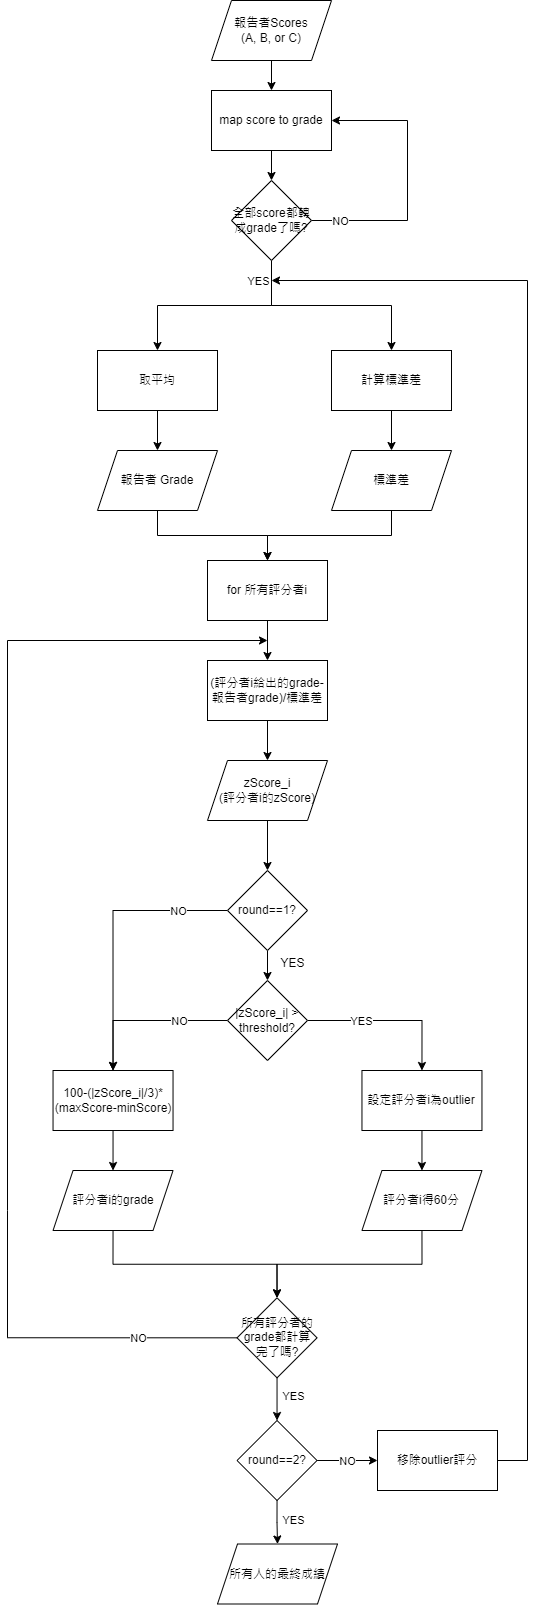

The diagram above was exported from draw.io. Its source (the exported page's mxGraphModel, read from the mxfile embedded in the PNG):
<mxGraphModel dx="2115" dy="2088" grid="1" gridSize="10" guides="1" tooltips="1" connect="1" arrows="1" fold="1" page="1" pageScale="1" pageWidth="827" pageHeight="1169" math="0" shadow="0">
  <root>
    <mxCell id="0" />
    <mxCell id="1" parent="0" />
    <mxCell id="7MEPbqM4ApMV95iEvsq6-3" value="" style="edgeStyle=orthogonalEdgeStyle;rounded=0;orthogonalLoop=1;jettySize=auto;html=1;" edge="1" parent="1" source="7MEPbqM4ApMV95iEvsq6-1" target="7MEPbqM4ApMV95iEvsq6-2">
      <mxGeometry relative="1" as="geometry" />
    </mxCell>
    <mxCell id="7MEPbqM4ApMV95iEvsq6-1" value="報告者Scores&lt;br&gt;(A, B, or C)" style="shape=parallelogram;perimeter=parallelogramPerimeter;whiteSpace=wrap;html=1;fixedSize=1;" vertex="1" parent="1">
      <mxGeometry x="294" y="150" width="120" height="60" as="geometry" />
    </mxCell>
    <mxCell id="7MEPbqM4ApMV95iEvsq6-7" value="" style="edgeStyle=orthogonalEdgeStyle;rounded=0;orthogonalLoop=1;jettySize=auto;html=1;" edge="1" parent="1" source="7MEPbqM4ApMV95iEvsq6-2" target="7MEPbqM4ApMV95iEvsq6-6">
      <mxGeometry relative="1" as="geometry" />
    </mxCell>
    <mxCell id="7MEPbqM4ApMV95iEvsq6-2" value="map score to grade" style="whiteSpace=wrap;html=1;" vertex="1" parent="1">
      <mxGeometry x="294" y="240" width="120" height="60" as="geometry" />
    </mxCell>
    <mxCell id="7MEPbqM4ApMV95iEvsq6-8" style="edgeStyle=orthogonalEdgeStyle;rounded=0;orthogonalLoop=1;jettySize=auto;html=1;exitX=1;exitY=0.5;exitDx=0;exitDy=0;entryX=1;entryY=0.5;entryDx=0;entryDy=0;" edge="1" parent="1" source="7MEPbqM4ApMV95iEvsq6-6" target="7MEPbqM4ApMV95iEvsq6-2">
      <mxGeometry relative="1" as="geometry">
        <mxPoint x="420" y="270" as="targetPoint" />
        <Array as="points">
          <mxPoint x="490" y="370" />
          <mxPoint x="490" y="270" />
        </Array>
      </mxGeometry>
    </mxCell>
    <mxCell id="7MEPbqM4ApMV95iEvsq6-9" value="NO" style="edgeLabel;html=1;align=center;verticalAlign=middle;resizable=0;points=[];" vertex="1" connectable="0" parent="7MEPbqM4ApMV95iEvsq6-8">
      <mxGeometry x="-0.7917" relative="1" as="geometry">
        <mxPoint as="offset" />
      </mxGeometry>
    </mxCell>
    <mxCell id="7MEPbqM4ApMV95iEvsq6-91" style="edgeStyle=orthogonalEdgeStyle;rounded=0;orthogonalLoop=1;jettySize=auto;html=1;exitX=0.5;exitY=1;exitDx=0;exitDy=0;" edge="1" parent="1" source="7MEPbqM4ApMV95iEvsq6-6" target="7MEPbqM4ApMV95iEvsq6-10">
      <mxGeometry relative="1" as="geometry" />
    </mxCell>
    <mxCell id="7MEPbqM4ApMV95iEvsq6-92" style="edgeStyle=orthogonalEdgeStyle;rounded=0;orthogonalLoop=1;jettySize=auto;html=1;exitX=0.5;exitY=1;exitDx=0;exitDy=0;" edge="1" parent="1" source="7MEPbqM4ApMV95iEvsq6-6" target="7MEPbqM4ApMV95iEvsq6-16">
      <mxGeometry relative="1" as="geometry" />
    </mxCell>
    <mxCell id="7MEPbqM4ApMV95iEvsq6-93" value="YES" style="edgeLabel;html=1;align=center;verticalAlign=middle;resizable=0;points=[];" vertex="1" connectable="0" parent="7MEPbqM4ApMV95iEvsq6-92">
      <mxGeometry x="-0.9012" relative="1" as="geometry">
        <mxPoint x="-14" y="10" as="offset" />
      </mxGeometry>
    </mxCell>
    <mxCell id="7MEPbqM4ApMV95iEvsq6-6" value="全部score都轉成grade了嗎?" style="rhombus;whiteSpace=wrap;html=1;" vertex="1" parent="1">
      <mxGeometry x="314" y="330" width="80" height="80" as="geometry" />
    </mxCell>
    <mxCell id="7MEPbqM4ApMV95iEvsq6-13" value="" style="edgeStyle=orthogonalEdgeStyle;rounded=0;orthogonalLoop=1;jettySize=auto;html=1;" edge="1" parent="1" source="7MEPbqM4ApMV95iEvsq6-10" target="7MEPbqM4ApMV95iEvsq6-12">
      <mxGeometry relative="1" as="geometry" />
    </mxCell>
    <mxCell id="7MEPbqM4ApMV95iEvsq6-10" value="取平均" style="whiteSpace=wrap;html=1;" vertex="1" parent="1">
      <mxGeometry x="180" y="500" width="120" height="60" as="geometry" />
    </mxCell>
    <mxCell id="7MEPbqM4ApMV95iEvsq6-54" style="edgeStyle=orthogonalEdgeStyle;rounded=0;orthogonalLoop=1;jettySize=auto;html=1;exitX=0.5;exitY=1;exitDx=0;exitDy=0;entryX=0.5;entryY=0;entryDx=0;entryDy=0;" edge="1" parent="1" source="7MEPbqM4ApMV95iEvsq6-12" target="7MEPbqM4ApMV95iEvsq6-52">
      <mxGeometry relative="1" as="geometry" />
    </mxCell>
    <mxCell id="7MEPbqM4ApMV95iEvsq6-12" value="報告者 Grade" style="shape=parallelogram;perimeter=parallelogramPerimeter;whiteSpace=wrap;html=1;fixedSize=1;" vertex="1" parent="1">
      <mxGeometry x="180" y="600" width="120" height="60" as="geometry" />
    </mxCell>
    <mxCell id="7MEPbqM4ApMV95iEvsq6-22" value="" style="edgeStyle=orthogonalEdgeStyle;rounded=0;orthogonalLoop=1;jettySize=auto;html=1;" edge="1" parent="1" source="7MEPbqM4ApMV95iEvsq6-16" target="7MEPbqM4ApMV95iEvsq6-21">
      <mxGeometry relative="1" as="geometry" />
    </mxCell>
    <mxCell id="7MEPbqM4ApMV95iEvsq6-16" value="計算標準差" style="whiteSpace=wrap;html=1;" vertex="1" parent="1">
      <mxGeometry x="414" y="500" width="120" height="60" as="geometry" />
    </mxCell>
    <mxCell id="7MEPbqM4ApMV95iEvsq6-26" value="" style="edgeStyle=orthogonalEdgeStyle;rounded=0;orthogonalLoop=1;jettySize=auto;html=1;" edge="1" parent="1" source="7MEPbqM4ApMV95iEvsq6-19" target="7MEPbqM4ApMV95iEvsq6-25">
      <mxGeometry relative="1" as="geometry" />
    </mxCell>
    <mxCell id="7MEPbqM4ApMV95iEvsq6-19" value="(評分者i給出的grade-報告者grade)/標準差" style="whiteSpace=wrap;html=1;" vertex="1" parent="1">
      <mxGeometry x="290" y="810" width="120" height="60" as="geometry" />
    </mxCell>
    <mxCell id="7MEPbqM4ApMV95iEvsq6-53" value="" style="edgeStyle=orthogonalEdgeStyle;rounded=0;orthogonalLoop=1;jettySize=auto;html=1;exitX=0.5;exitY=1;exitDx=0;exitDy=0;" edge="1" parent="1" source="7MEPbqM4ApMV95iEvsq6-21" target="7MEPbqM4ApMV95iEvsq6-52">
      <mxGeometry relative="1" as="geometry" />
    </mxCell>
    <mxCell id="7MEPbqM4ApMV95iEvsq6-21" value="標準差" style="shape=parallelogram;perimeter=parallelogramPerimeter;whiteSpace=wrap;html=1;fixedSize=1;" vertex="1" parent="1">
      <mxGeometry x="414" y="600" width="120" height="60" as="geometry" />
    </mxCell>
    <mxCell id="7MEPbqM4ApMV95iEvsq6-32" value="" style="edgeStyle=orthogonalEdgeStyle;rounded=0;orthogonalLoop=1;jettySize=auto;html=1;" edge="1" parent="1" source="7MEPbqM4ApMV95iEvsq6-25" target="7MEPbqM4ApMV95iEvsq6-31">
      <mxGeometry relative="1" as="geometry" />
    </mxCell>
    <mxCell id="7MEPbqM4ApMV95iEvsq6-25" value="zScore_i&lt;br&gt;(評分者i的zScore)" style="shape=parallelogram;perimeter=parallelogramPerimeter;whiteSpace=wrap;html=1;fixedSize=1;" vertex="1" parent="1">
      <mxGeometry x="290" y="910" width="120" height="60" as="geometry" />
    </mxCell>
    <mxCell id="7MEPbqM4ApMV95iEvsq6-30" value="" style="edgeStyle=orthogonalEdgeStyle;rounded=0;orthogonalLoop=1;jettySize=auto;html=1;" edge="1" parent="1" source="7MEPbqM4ApMV95iEvsq6-27" target="7MEPbqM4ApMV95iEvsq6-29">
      <mxGeometry relative="1" as="geometry" />
    </mxCell>
    <mxCell id="7MEPbqM4ApMV95iEvsq6-27" value="設定評分者i為outlier" style="whiteSpace=wrap;html=1;" vertex="1" parent="1">
      <mxGeometry x="444.46000000000004" y="1220" width="120" height="60" as="geometry" />
    </mxCell>
    <mxCell id="7MEPbqM4ApMV95iEvsq6-44" value="" style="edgeStyle=orthogonalEdgeStyle;rounded=0;orthogonalLoop=1;jettySize=auto;html=1;exitX=0.5;exitY=1;exitDx=0;exitDy=0;entryX=0.5;entryY=0;entryDx=0;entryDy=0;" edge="1" parent="1" source="7MEPbqM4ApMV95iEvsq6-29" target="7MEPbqM4ApMV95iEvsq6-43">
      <mxGeometry relative="1" as="geometry">
        <mxPoint x="359.54" y="1450" as="targetPoint" />
      </mxGeometry>
    </mxCell>
    <mxCell id="7MEPbqM4ApMV95iEvsq6-29" value="評分者i得60分" style="shape=parallelogram;perimeter=parallelogramPerimeter;whiteSpace=wrap;html=1;fixedSize=1;" vertex="1" parent="1">
      <mxGeometry x="444.46000000000004" y="1320" width="120" height="60" as="geometry" />
    </mxCell>
    <mxCell id="7MEPbqM4ApMV95iEvsq6-69" style="edgeStyle=orthogonalEdgeStyle;rounded=0;orthogonalLoop=1;jettySize=auto;html=1;exitX=0.5;exitY=1;exitDx=0;exitDy=0;entryX=0.5;entryY=0;entryDx=0;entryDy=0;" edge="1" parent="1" source="7MEPbqM4ApMV95iEvsq6-31" target="7MEPbqM4ApMV95iEvsq6-59">
      <mxGeometry relative="1" as="geometry" />
    </mxCell>
    <mxCell id="7MEPbqM4ApMV95iEvsq6-71" style="edgeStyle=orthogonalEdgeStyle;rounded=0;orthogonalLoop=1;jettySize=auto;html=1;exitX=0;exitY=0.5;exitDx=0;exitDy=0;entryX=0.5;entryY=0;entryDx=0;entryDy=0;" edge="1" parent="1" source="7MEPbqM4ApMV95iEvsq6-31" target="7MEPbqM4ApMV95iEvsq6-35">
      <mxGeometry relative="1" as="geometry" />
    </mxCell>
    <mxCell id="7MEPbqM4ApMV95iEvsq6-72" value="NO" style="edgeLabel;html=1;align=center;verticalAlign=middle;resizable=0;points=[];" vertex="1" connectable="0" parent="7MEPbqM4ApMV95iEvsq6-71">
      <mxGeometry x="-0.6395" y="2" relative="1" as="geometry">
        <mxPoint y="-2" as="offset" />
      </mxGeometry>
    </mxCell>
    <mxCell id="7MEPbqM4ApMV95iEvsq6-31" value="round==1?" style="rhombus;whiteSpace=wrap;html=1;" vertex="1" parent="1">
      <mxGeometry x="310" y="1020" width="80" height="80" as="geometry" />
    </mxCell>
    <mxCell id="7MEPbqM4ApMV95iEvsq6-39" style="edgeStyle=orthogonalEdgeStyle;rounded=0;orthogonalLoop=1;jettySize=auto;html=1;exitX=0.5;exitY=1;exitDx=0;exitDy=0;entryX=0.5;entryY=0;entryDx=0;entryDy=0;" edge="1" parent="1" source="7MEPbqM4ApMV95iEvsq6-35" target="7MEPbqM4ApMV95iEvsq6-38">
      <mxGeometry relative="1" as="geometry" />
    </mxCell>
    <mxCell id="7MEPbqM4ApMV95iEvsq6-35" value="100-(|zScore_i|/3)*(maxScore-minScore)" style="whiteSpace=wrap;html=1;" vertex="1" parent="1">
      <mxGeometry x="135.54" y="1220" width="120" height="60" as="geometry" />
    </mxCell>
    <mxCell id="7MEPbqM4ApMV95iEvsq6-47" style="edgeStyle=orthogonalEdgeStyle;rounded=0;orthogonalLoop=1;jettySize=auto;html=1;exitX=0.5;exitY=1;exitDx=0;exitDy=0;entryX=0.5;entryY=0;entryDx=0;entryDy=0;" edge="1" parent="1" source="7MEPbqM4ApMV95iEvsq6-38" target="7MEPbqM4ApMV95iEvsq6-43">
      <mxGeometry relative="1" as="geometry">
        <mxPoint x="359.54" y="1450" as="targetPoint" />
      </mxGeometry>
    </mxCell>
    <mxCell id="7MEPbqM4ApMV95iEvsq6-38" value="評分者i的grade" style="shape=parallelogram;perimeter=parallelogramPerimeter;whiteSpace=wrap;html=1;fixedSize=1;" vertex="1" parent="1">
      <mxGeometry x="135.54" y="1320" width="120" height="60" as="geometry" />
    </mxCell>
    <mxCell id="7MEPbqM4ApMV95iEvsq6-48" style="edgeStyle=orthogonalEdgeStyle;rounded=0;orthogonalLoop=1;jettySize=auto;html=1;exitX=0;exitY=0.5;exitDx=0;exitDy=0;" edge="1" parent="1" source="7MEPbqM4ApMV95iEvsq6-43">
      <mxGeometry relative="1" as="geometry">
        <mxPoint x="314" y="1362.67" as="sourcePoint" />
        <mxPoint x="350" y="790" as="targetPoint" />
        <Array as="points">
          <mxPoint x="90" y="1360" />
          <mxPoint x="90" y="790" />
          <mxPoint x="290" y="790" />
        </Array>
      </mxGeometry>
    </mxCell>
    <mxCell id="7MEPbqM4ApMV95iEvsq6-49" value="NO" style="edgeLabel;html=1;align=center;verticalAlign=middle;resizable=0;points=[];" vertex="1" connectable="0" parent="7MEPbqM4ApMV95iEvsq6-48">
      <mxGeometry x="0.0691" y="1" relative="1" as="geometry">
        <mxPoint x="131" y="405" as="offset" />
      </mxGeometry>
    </mxCell>
    <mxCell id="7MEPbqM4ApMV95iEvsq6-57" value="" style="edgeStyle=orthogonalEdgeStyle;rounded=0;orthogonalLoop=1;jettySize=auto;html=1;entryX=0.5;entryY=0;entryDx=0;entryDy=0;" edge="1" parent="1" source="7MEPbqM4ApMV95iEvsq6-43" target="7MEPbqM4ApMV95iEvsq6-84">
      <mxGeometry relative="1" as="geometry" />
    </mxCell>
    <mxCell id="7MEPbqM4ApMV95iEvsq6-77" value="YES" style="edgeLabel;html=1;align=center;verticalAlign=middle;resizable=0;points=[];" vertex="1" connectable="0" parent="7MEPbqM4ApMV95iEvsq6-57">
      <mxGeometry x="-0.1882" y="-1" relative="1" as="geometry">
        <mxPoint x="16" as="offset" />
      </mxGeometry>
    </mxCell>
    <mxCell id="7MEPbqM4ApMV95iEvsq6-43" value="所有評分者的grade都計算完了嗎?" style="rhombus;whiteSpace=wrap;html=1;" vertex="1" parent="1">
      <mxGeometry x="319.54" y="1447.33" width="80" height="80" as="geometry" />
    </mxCell>
    <mxCell id="7MEPbqM4ApMV95iEvsq6-55" style="edgeStyle=orthogonalEdgeStyle;rounded=0;orthogonalLoop=1;jettySize=auto;html=1;exitX=0.5;exitY=1;exitDx=0;exitDy=0;entryX=0.5;entryY=0;entryDx=0;entryDy=0;" edge="1" parent="1" source="7MEPbqM4ApMV95iEvsq6-52" target="7MEPbqM4ApMV95iEvsq6-19">
      <mxGeometry relative="1" as="geometry" />
    </mxCell>
    <mxCell id="7MEPbqM4ApMV95iEvsq6-52" value="for 所有評分者i" style="whiteSpace=wrap;html=1;" vertex="1" parent="1">
      <mxGeometry x="290" y="710" width="120" height="60" as="geometry" />
    </mxCell>
    <mxCell id="7MEPbqM4ApMV95iEvsq6-58" style="edgeStyle=orthogonalEdgeStyle;rounded=0;orthogonalLoop=1;jettySize=auto;html=1;exitX=1;exitY=0.5;exitDx=0;exitDy=0;" edge="1" parent="1" source="7MEPbqM4ApMV95iEvsq6-56">
      <mxGeometry relative="1" as="geometry">
        <mxPoint x="354" y="430" as="targetPoint" />
        <Array as="points">
          <mxPoint x="610" y="1610" />
          <mxPoint x="610" y="430" />
        </Array>
      </mxGeometry>
    </mxCell>
    <mxCell id="7MEPbqM4ApMV95iEvsq6-56" value="移除outlier評分" style="whiteSpace=wrap;html=1;" vertex="1" parent="1">
      <mxGeometry x="460" y="1580" width="120" height="60" as="geometry" />
    </mxCell>
    <mxCell id="7MEPbqM4ApMV95iEvsq6-73" style="edgeStyle=orthogonalEdgeStyle;rounded=0;orthogonalLoop=1;jettySize=auto;html=1;exitX=0;exitY=0.5;exitDx=0;exitDy=0;entryX=0.5;entryY=0;entryDx=0;entryDy=0;" edge="1" parent="1" source="7MEPbqM4ApMV95iEvsq6-59" target="7MEPbqM4ApMV95iEvsq6-35">
      <mxGeometry relative="1" as="geometry" />
    </mxCell>
    <mxCell id="7MEPbqM4ApMV95iEvsq6-75" value="NO" style="edgeLabel;html=1;align=center;verticalAlign=middle;resizable=0;points=[];" vertex="1" connectable="0" parent="7MEPbqM4ApMV95iEvsq6-73">
      <mxGeometry x="-0.3245" y="-2" relative="1" as="geometry">
        <mxPoint x="6" y="2" as="offset" />
      </mxGeometry>
    </mxCell>
    <mxCell id="7MEPbqM4ApMV95iEvsq6-74" style="edgeStyle=orthogonalEdgeStyle;rounded=0;orthogonalLoop=1;jettySize=auto;html=1;exitX=1;exitY=0.5;exitDx=0;exitDy=0;entryX=0.5;entryY=0;entryDx=0;entryDy=0;" edge="1" parent="1" source="7MEPbqM4ApMV95iEvsq6-59" target="7MEPbqM4ApMV95iEvsq6-27">
      <mxGeometry relative="1" as="geometry" />
    </mxCell>
    <mxCell id="7MEPbqM4ApMV95iEvsq6-76" value="YES" style="edgeLabel;html=1;align=center;verticalAlign=middle;resizable=0;points=[];" vertex="1" connectable="0" parent="7MEPbqM4ApMV95iEvsq6-74">
      <mxGeometry x="-0.3541" relative="1" as="geometry">
        <mxPoint as="offset" />
      </mxGeometry>
    </mxCell>
    <mxCell id="7MEPbqM4ApMV95iEvsq6-59" value="|zScore_i| &amp;gt; threshold?" style="rhombus;whiteSpace=wrap;html=1;" vertex="1" parent="1">
      <mxGeometry x="310" y="1130" width="80" height="80" as="geometry" />
    </mxCell>
    <mxCell id="7MEPbqM4ApMV95iEvsq6-63" value="所有人的最終成績" style="shape=parallelogram;perimeter=parallelogramPerimeter;whiteSpace=wrap;html=1;fixedSize=1;" vertex="1" parent="1">
      <mxGeometry x="300" y="1693.5" width="120" height="60" as="geometry" />
    </mxCell>
    <mxCell id="7MEPbqM4ApMV95iEvsq6-70" value="YES" style="text;html=1;align=center;verticalAlign=middle;resizable=0;points=[];autosize=1;strokeColor=none;fillColor=none;" vertex="1" parent="1">
      <mxGeometry x="349.54" y="1098" width="50" height="30" as="geometry" />
    </mxCell>
    <mxCell id="7MEPbqM4ApMV95iEvsq6-87" style="edgeStyle=orthogonalEdgeStyle;rounded=0;orthogonalLoop=1;jettySize=auto;html=1;exitX=1;exitY=0.5;exitDx=0;exitDy=0;" edge="1" parent="1" source="7MEPbqM4ApMV95iEvsq6-84" target="7MEPbqM4ApMV95iEvsq6-56">
      <mxGeometry relative="1" as="geometry" />
    </mxCell>
    <mxCell id="7MEPbqM4ApMV95iEvsq6-90" value="NO" style="edgeLabel;html=1;align=center;verticalAlign=middle;resizable=0;points=[];" vertex="1" connectable="0" parent="7MEPbqM4ApMV95iEvsq6-87">
      <mxGeometry x="-0.232" y="1" relative="1" as="geometry">
        <mxPoint x="7" y="1" as="offset" />
      </mxGeometry>
    </mxCell>
    <mxCell id="7MEPbqM4ApMV95iEvsq6-88" style="edgeStyle=orthogonalEdgeStyle;rounded=0;orthogonalLoop=1;jettySize=auto;html=1;exitX=0.5;exitY=1;exitDx=0;exitDy=0;entryX=0.5;entryY=0;entryDx=0;entryDy=0;" edge="1" parent="1" source="7MEPbqM4ApMV95iEvsq6-84" target="7MEPbqM4ApMV95iEvsq6-63">
      <mxGeometry relative="1" as="geometry" />
    </mxCell>
    <mxCell id="7MEPbqM4ApMV95iEvsq6-89" value="YES" style="edgeLabel;html=1;align=center;verticalAlign=middle;resizable=0;points=[];" vertex="1" connectable="0" parent="7MEPbqM4ApMV95iEvsq6-88">
      <mxGeometry x="-0.2945" relative="1" as="geometry">
        <mxPoint x="15" y="4" as="offset" />
      </mxGeometry>
    </mxCell>
    <mxCell id="7MEPbqM4ApMV95iEvsq6-84" value="round==2?" style="rhombus;whiteSpace=wrap;html=1;" vertex="1" parent="1">
      <mxGeometry x="319.54" y="1570" width="80" height="80" as="geometry" />
    </mxCell>
  </root>
</mxGraphModel>